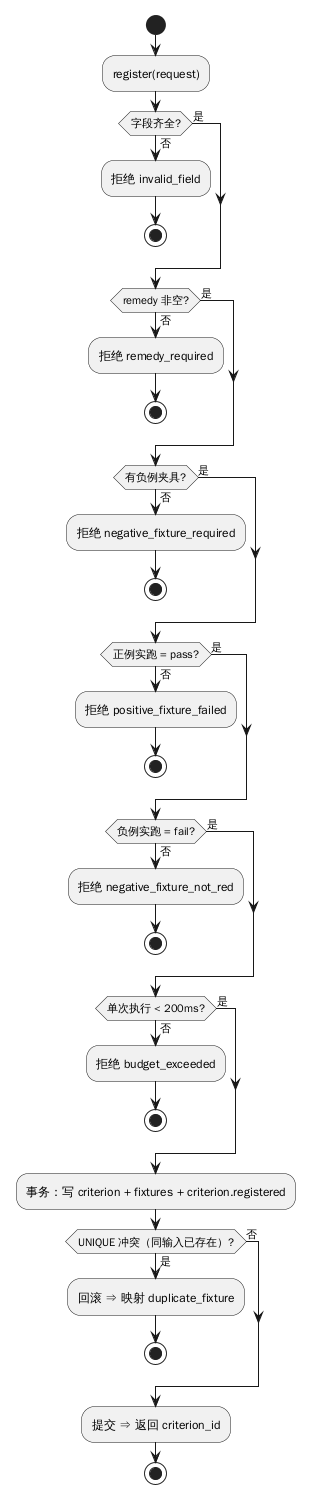

The diagram above was rendered by PlantUML. Its source (embedded in the PNG):
@startuml
start
:register(request);
if (字段齐全?) then (否)
  :拒绝 invalid_field;
  stop
else (是)
endif
if (remedy 非空?) then (否)
  :拒绝 remedy_required;
  stop
else (是)
endif
if (有负例夹具?) then (否)
  :拒绝 negative_fixture_required;
  stop
else (是)
endif
if (正例实跑 = pass?) then (否)
  :拒绝 positive_fixture_failed;
  stop
else (是)
endif
if (负例实跑 = fail?) then (否)
  :拒绝 negative_fixture_not_red;
  stop
else (是)
endif
if (单次执行 < 200ms?) then (否)
  :拒绝 budget_exceeded;
  stop
else (是)
endif
:事务：写 criterion + fixtures + criterion.registered;
if (UNIQUE 冲突（同输入已存在）?) then (是)
  :回滚 ⇒ 映射 duplicate_fixture;
  stop
else (否)
endif
:提交 ⇒ 返回 criterion_id;
stop
@enduml